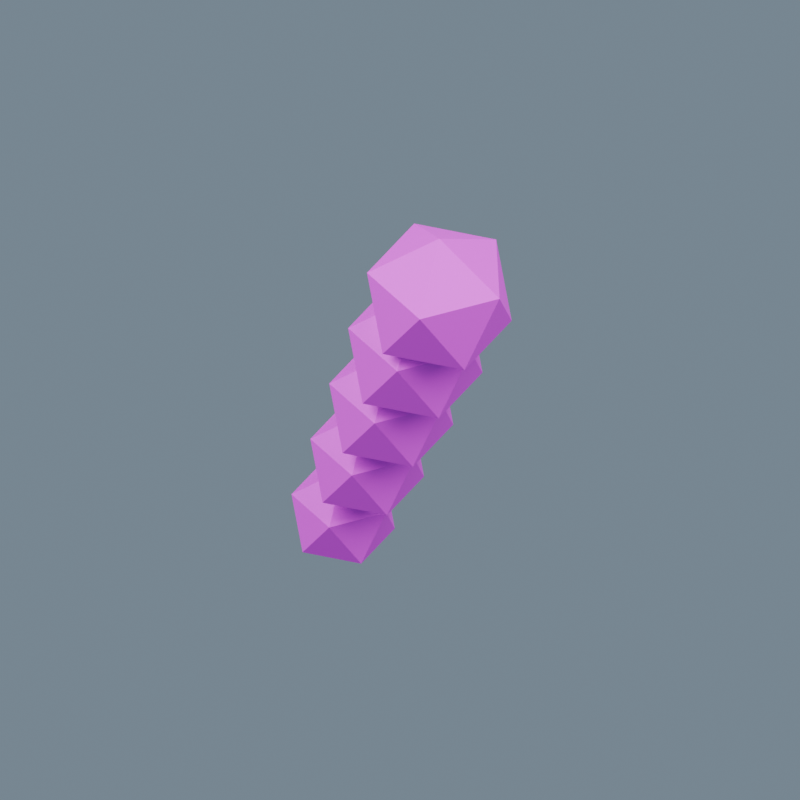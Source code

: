 # Source: FX_DamageSmoke.blend  (saved by Blender 5.2.44; exported with 4.5.12 LTS)
import bpy
from mathutils import Matrix  # noqa: F401  (used for matrix-valued properties, if any)

bpy.ops.wm.read_factory_settings(use_empty=True)
scene = bpy.context.scene
scene.name = 'FX_DamageSmoke_Source'

# ---- collections
col_ow_fx_damagesmoke = bpy.data.collections.new('OW_FX_DamageSmoke'); scene.collection.children.link(col_ow_fx_damagesmoke)

# ---- images (referenced by path relative to the original .blend; pixels are not part of the script)
import os
ASSET_DIR = os.environ.get("B2B_ASSET_DIR", "")  # directory of the original .blend (textures are referenced by path, not embedded)
HERE = os.path.dirname(os.path.abspath(__file__))  # packed textures are extracted next to this script under _unpacked/

def load_image(name, relpath, width, height, colorspace="sRGB"):
    """Load a texture the original file referenced (path relative to the .blend, or extracted next to this script)."""
    p = next((c for c in (os.path.join(HERE, relpath), os.path.join(ASSET_DIR, relpath)) if relpath and os.path.exists(c)), "")
    if p:
        img = bpy.data.images.load(p, check_existing=True)
        img.name = name
    else:  # same state as the original file: an image datablock whose file is absent (Cycles renders it pink)
        img = bpy.data.images.new(name, width, height)
        img.source = "FILE"
        img.filepath = "//" + (relpath or name)
    img.colorspace_settings.name = colorspace
    return img
img_harborpalette = load_image('HarborPalette', 'HarborPalette.png', 1024, 1024, 'sRGB')

# ---- materials (node trees are filled in below, after node groups)
mat_ow_harborpalette = bpy.data.materials.new('OW_HarborPalette')

# ---- material node trees
mat_ow_harborpalette.use_nodes = True; mat_ow_harborpalette.node_tree.nodes.clear()
_N = mat_ow_harborpalette.node_tree.nodes; _L = mat_ow_harborpalette.node_tree.links
n0 = _N.new('ShaderNodeBsdfPrincipled'); n0.name = 'Principled BSDF'; n0.location = (-200, 100)
n0.inputs[2].default_value = 0.68
n0.inputs[10].default_value = 0.005
n1 = _N.new('ShaderNodeOutputMaterial'); n1.name = 'Material Output'; n1.location = (200, 100)
n2 = _N.new('ShaderNodeTexImage'); n2.name = 'Image Texture'; n2.location = (0, 0)
n2.image = img_harborpalette
n2.interpolation = 'Closest'
_L.new(n0.outputs[0], n1.inputs[0])
_L.new(n2.outputs[0], n0.inputs[0])
n1.is_active_output = True

# ---- world
world_studio = bpy.data.worlds.new('Studio'); scene.world = world_studio
world_studio.use_nodes = True; world_studio.node_tree.nodes.clear()
_N = world_studio.node_tree.nodes; _L = world_studio.node_tree.links
n0 = _N.new('ShaderNodeBackground'); n0.name = 'Background'; n0.location = (-200, 100)
n0.inputs[0].default_value = (0.3, 0.4, 0.5, 1.0)
n0.inputs[1].default_value = 0.6
n1 = _N.new('ShaderNodeOutputWorld'); n1.name = 'World Output'; n1.location = (200, 100)
_L.new(n0.outputs[0], n1.inputs[0])
n1.is_active_output = True

# ---- cameras
cam_sourcecamera = bpy.data.cameras.new('SourceCamera')
cam_sourcecamera.type = 'ORTHO'
cam_sourcecamera.ortho_scale = 2.214

# ---- lights
light_key = bpy.data.lights.new('Key', 'AREA')
light_key.energy = 1700.0
light_key.size = 7.0
light_fill = bpy.data.lights.new('Fill', 'AREA')
light_fill.energy = 1000.0
light_fill.size = 8.0

# ---- meshes
me_icosphere_020 = bpy.data.meshes.new('Icosphere.020')
me_icosphere_020.from_pydata([(0.0, 0.0, -0.2), (0.1447, -0.1051, -0.08944), (-0.05528, -0.1701, -0.08944), (-0.1789, 0.0, -0.08944), (-0.05528, 0.1701, -0.08944), (0.1447, 0.1051, -0.08944), (0.05528, -0.1701, 0.08944), (-0.1447, -0.1051, 0.08944), (-0.1447, 0.1051, 0.08944), (0.05528, 0.1701, 0.08944), (0.1789, 0.0, 0.08944), (0.0, 0.0, 0.2)], [], [(0, 1, 2), (1, 0, 5), (0, 2, 3), (0, 3, 4), (0, 4, 5), (1, 5, 10), (2, 1, 6), (3, 2, 7), (4, 3, 8), (5, 4, 9), (1, 10, 6), (2, 6, 7), (3, 7, 8), (4, 8, 9), (5, 9, 10), (6, 10, 11), (7, 6, 11), (8, 7, 11), (9, 8, 11), (10, 9, 11)])
_uv = me_icosphere_020.uv_layers.new(name='PaletteUV')
_uv.uv.foreach_set('vector', [0.1875, 0.625, 0.1875, 0.625, 0.1875, 0.625, 0.1875, 0.625, 0.1875, 0.625, 0.1875, 0.625, 0.1875, 0.625, 0.1875, 0.625, 0.1875, 0.625, 0.1875, 0.625, 0.1875, 0.625, 0.1875, 0.625, 0.1875, 0.625, 0.1875, 0.625, 0.1875, 0.625, 0.1875, 0.625, 0.1875, 0.625, 0.1875, 0.625, 0.1875, 0.625, 0.1875, 0.625, 0.1875, 0.625, 0.1875, 0.625, 0.1875, 0.625, 0.1875, 0.625, 0.1875, 0.625, 0.1875, 0.625, 0.1875, 0.625, 0.1875, 0.625, 0.1875, 0.625, 0.1875, 0.625, 0.1875, 0.625, 0.1875, 0.625, 0.1875, 0.625, 0.1875, 0.625, 0.1875, 0.625, 0.1875, 0.625, 0.1875, 0.625, 0.1875, 0.625, 0.1875, 0.625, 0.1875, 0.625, 0.1875, 0.625, 0.1875, 0.625, 0.1875, 0.625, 0.1875, 0.625, 0.1875, 0.625, 0.1875, 0.625, 0.1875, 0.625, 0.1875, 0.625, 0.1875, 0.625, 0.1875, 0.625, 0.1875, 0.625, 0.1875, 0.625, 0.1875, 0.625, 0.1875, 0.625, 0.1875, 0.625, 0.1875, 0.625, 0.1875, 0.625, 0.1875, 0.625, 0.1875, 0.625, 0.1875, 0.625])
me_icosphere_020.materials.append(mat_ow_harborpalette)
me_icosphere_020.update()
me_icosphere_021 = bpy.data.meshes.new('Icosphere.021')
me_icosphere_021.from_pydata([(0.0, 0.0, -0.22), (0.1592, -0.1157, -0.09839), (-0.0608, -0.1871, -0.09839), (-0.1968, 0.0, -0.09839), (-0.0608, 0.1871, -0.09839), (0.1592, 0.1157, -0.09839), (0.0608, -0.1871, 0.09839), (-0.1592, -0.1157, 0.09839), (-0.1592, 0.1157, 0.09839), (0.0608, 0.1871, 0.09839), (0.1968, 0.0, 0.09839), (0.0, 0.0, 0.22)], [], [(0, 1, 2), (1, 0, 5), (0, 2, 3), (0, 3, 4), (0, 4, 5), (1, 5, 10), (2, 1, 6), (3, 2, 7), (4, 3, 8), (5, 4, 9), (1, 10, 6), (2, 6, 7), (3, 7, 8), (4, 8, 9), (5, 9, 10), (6, 10, 11), (7, 6, 11), (8, 7, 11), (9, 8, 11), (10, 9, 11)])
_uv = me_icosphere_021.uv_layers.new(name='PaletteUV')
_uv.uv.foreach_set('vector', [0.1875, 0.625, 0.1875, 0.625, 0.1875, 0.625, 0.1875, 0.625, 0.1875, 0.625, 0.1875, 0.625, 0.1875, 0.625, 0.1875, 0.625, 0.1875, 0.625, 0.1875, 0.625, 0.1875, 0.625, 0.1875, 0.625, 0.1875, 0.625, 0.1875, 0.625, 0.1875, 0.625, 0.1875, 0.625, 0.1875, 0.625, 0.1875, 0.625, 0.1875, 0.625, 0.1875, 0.625, 0.1875, 0.625, 0.1875, 0.625, 0.1875, 0.625, 0.1875, 0.625, 0.1875, 0.625, 0.1875, 0.625, 0.1875, 0.625, 0.1875, 0.625, 0.1875, 0.625, 0.1875, 0.625, 0.1875, 0.625, 0.1875, 0.625, 0.1875, 0.625, 0.1875, 0.625, 0.1875, 0.625, 0.1875, 0.625, 0.1875, 0.625, 0.1875, 0.625, 0.1875, 0.625, 0.1875, 0.625, 0.1875, 0.625, 0.1875, 0.625, 0.1875, 0.625, 0.1875, 0.625, 0.1875, 0.625, 0.1875, 0.625, 0.1875, 0.625, 0.1875, 0.625, 0.1875, 0.625, 0.1875, 0.625, 0.1875, 0.625, 0.1875, 0.625, 0.1875, 0.625, 0.1875, 0.625, 0.1875, 0.625, 0.1875, 0.625, 0.1875, 0.625, 0.1875, 0.625, 0.1875, 0.625, 0.1875, 0.625])
me_icosphere_021.materials.append(mat_ow_harborpalette)
me_icosphere_021.update()
me_icosphere_022 = bpy.data.meshes.new('Icosphere.022')
me_icosphere_022.from_pydata([(0.0, 0.0, -0.24), (0.1737, -0.1262, -0.1073), (-0.06633, -0.2042, -0.1073), (-0.2147, 0.0, -0.1073), (-0.06633, 0.2042, -0.1073), (0.1737, 0.1262, -0.1073), (0.06633, -0.2042, 0.1073), (-0.1737, -0.1262, 0.1073), (-0.1737, 0.1262, 0.1073), (0.06633, 0.2042, 0.1073), (0.2147, 0.0, 0.1073), (0.0, 0.0, 0.24)], [], [(0, 1, 2), (1, 0, 5), (0, 2, 3), (0, 3, 4), (0, 4, 5), (1, 5, 10), (2, 1, 6), (3, 2, 7), (4, 3, 8), (5, 4, 9), (1, 10, 6), (2, 6, 7), (3, 7, 8), (4, 8, 9), (5, 9, 10), (6, 10, 11), (7, 6, 11), (8, 7, 11), (9, 8, 11), (10, 9, 11)])
_uv = me_icosphere_022.uv_layers.new(name='PaletteUV')
_uv.uv.foreach_set('vector', [0.1875, 0.625, 0.1875, 0.625, 0.1875, 0.625, 0.1875, 0.625, 0.1875, 0.625, 0.1875, 0.625, 0.1875, 0.625, 0.1875, 0.625, 0.1875, 0.625, 0.1875, 0.625, 0.1875, 0.625, 0.1875, 0.625, 0.1875, 0.625, 0.1875, 0.625, 0.1875, 0.625, 0.1875, 0.625, 0.1875, 0.625, 0.1875, 0.625, 0.1875, 0.625, 0.1875, 0.625, 0.1875, 0.625, 0.1875, 0.625, 0.1875, 0.625, 0.1875, 0.625, 0.1875, 0.625, 0.1875, 0.625, 0.1875, 0.625, 0.1875, 0.625, 0.1875, 0.625, 0.1875, 0.625, 0.1875, 0.625, 0.1875, 0.625, 0.1875, 0.625, 0.1875, 0.625, 0.1875, 0.625, 0.1875, 0.625, 0.1875, 0.625, 0.1875, 0.625, 0.1875, 0.625, 0.1875, 0.625, 0.1875, 0.625, 0.1875, 0.625, 0.1875, 0.625, 0.1875, 0.625, 0.1875, 0.625, 0.1875, 0.625, 0.1875, 0.625, 0.1875, 0.625, 0.1875, 0.625, 0.1875, 0.625, 0.1875, 0.625, 0.1875, 0.625, 0.1875, 0.625, 0.1875, 0.625, 0.1875, 0.625, 0.1875, 0.625, 0.1875, 0.625, 0.1875, 0.625, 0.1875, 0.625, 0.1875, 0.625])
me_icosphere_022.materials.append(mat_ow_harborpalette)
me_icosphere_022.update()
me_icosphere_023 = bpy.data.meshes.new('Icosphere.023')
me_icosphere_023.from_pydata([(0.0, 0.0, -0.26), (0.1881, -0.1367, -0.1163), (-0.07186, -0.2212, -0.1163), (-0.2326, 0.0, -0.1163), (-0.07186, 0.2212, -0.1163), (0.1881, 0.1367, -0.1163), (0.07186, -0.2212, 0.1163), (-0.1881, -0.1367, 0.1163), (-0.1881, 0.1367, 0.1163), (0.07186, 0.2212, 0.1163), (0.2326, 0.0, 0.1163), (0.0, 0.0, 0.26)], [], [(0, 1, 2), (1, 0, 5), (0, 2, 3), (0, 3, 4), (0, 4, 5), (1, 5, 10), (2, 1, 6), (3, 2, 7), (4, 3, 8), (5, 4, 9), (1, 10, 6), (2, 6, 7), (3, 7, 8), (4, 8, 9), (5, 9, 10), (6, 10, 11), (7, 6, 11), (8, 7, 11), (9, 8, 11), (10, 9, 11)])
_uv = me_icosphere_023.uv_layers.new(name='PaletteUV')
_uv.uv.foreach_set('vector', [0.1875, 0.625, 0.1875, 0.625, 0.1875, 0.625, 0.1875, 0.625, 0.1875, 0.625, 0.1875, 0.625, 0.1875, 0.625, 0.1875, 0.625, 0.1875, 0.625, 0.1875, 0.625, 0.1875, 0.625, 0.1875, 0.625, 0.1875, 0.625, 0.1875, 0.625, 0.1875, 0.625, 0.1875, 0.625, 0.1875, 0.625, 0.1875, 0.625, 0.1875, 0.625, 0.1875, 0.625, 0.1875, 0.625, 0.1875, 0.625, 0.1875, 0.625, 0.1875, 0.625, 0.1875, 0.625, 0.1875, 0.625, 0.1875, 0.625, 0.1875, 0.625, 0.1875, 0.625, 0.1875, 0.625, 0.1875, 0.625, 0.1875, 0.625, 0.1875, 0.625, 0.1875, 0.625, 0.1875, 0.625, 0.1875, 0.625, 0.1875, 0.625, 0.1875, 0.625, 0.1875, 0.625, 0.1875, 0.625, 0.1875, 0.625, 0.1875, 0.625, 0.1875, 0.625, 0.1875, 0.625, 0.1875, 0.625, 0.1875, 0.625, 0.1875, 0.625, 0.1875, 0.625, 0.1875, 0.625, 0.1875, 0.625, 0.1875, 0.625, 0.1875, 0.625, 0.1875, 0.625, 0.1875, 0.625, 0.1875, 0.625, 0.1875, 0.625, 0.1875, 0.625, 0.1875, 0.625, 0.1875, 0.625, 0.1875, 0.625])
me_icosphere_023.materials.append(mat_ow_harborpalette)
me_icosphere_023.update()
me_icosphere_024 = bpy.data.meshes.new('Icosphere.024')
me_icosphere_024.from_pydata([(0.0, 0.0, -0.28), (0.2026, -0.1472, -0.1252), (-0.07739, -0.2382, -0.1252), (-0.2504, 0.0, -0.1252), (-0.07739, 0.2382, -0.1252), (0.2026, 0.1472, -0.1252), (0.07739, -0.2382, 0.1252), (-0.2026, -0.1472, 0.1252), (-0.2026, 0.1472, 0.1252), (0.07739, 0.2382, 0.1252), (0.2504, 0.0, 0.1252), (0.0, 0.0, 0.28)], [], [(0, 1, 2), (1, 0, 5), (0, 2, 3), (0, 3, 4), (0, 4, 5), (1, 5, 10), (2, 1, 6), (3, 2, 7), (4, 3, 8), (5, 4, 9), (1, 10, 6), (2, 6, 7), (3, 7, 8), (4, 8, 9), (5, 9, 10), (6, 10, 11), (7, 6, 11), (8, 7, 11), (9, 8, 11), (10, 9, 11)])
_uv = me_icosphere_024.uv_layers.new(name='PaletteUV')
_uv.uv.foreach_set('vector', [0.1875, 0.625, 0.1875, 0.625, 0.1875, 0.625, 0.1875, 0.625, 0.1875, 0.625, 0.1875, 0.625, 0.1875, 0.625, 0.1875, 0.625, 0.1875, 0.625, 0.1875, 0.625, 0.1875, 0.625, 0.1875, 0.625, 0.1875, 0.625, 0.1875, 0.625, 0.1875, 0.625, 0.1875, 0.625, 0.1875, 0.625, 0.1875, 0.625, 0.1875, 0.625, 0.1875, 0.625, 0.1875, 0.625, 0.1875, 0.625, 0.1875, 0.625, 0.1875, 0.625, 0.1875, 0.625, 0.1875, 0.625, 0.1875, 0.625, 0.1875, 0.625, 0.1875, 0.625, 0.1875, 0.625, 0.1875, 0.625, 0.1875, 0.625, 0.1875, 0.625, 0.1875, 0.625, 0.1875, 0.625, 0.1875, 0.625, 0.1875, 0.625, 0.1875, 0.625, 0.1875, 0.625, 0.1875, 0.625, 0.1875, 0.625, 0.1875, 0.625, 0.1875, 0.625, 0.1875, 0.625, 0.1875, 0.625, 0.1875, 0.625, 0.1875, 0.625, 0.1875, 0.625, 0.1875, 0.625, 0.1875, 0.625, 0.1875, 0.625, 0.1875, 0.625, 0.1875, 0.625, 0.1875, 0.625, 0.1875, 0.625, 0.1875, 0.625, 0.1875, 0.625, 0.1875, 0.625, 0.1875, 0.625, 0.1875, 0.625])
me_icosphere_024.materials.append(mat_ow_harborpalette)
me_icosphere_024.update()

# ---- objects
ob_sourcecamera = bpy.data.objects.new('SourceCamera', cam_sourcecamera)
ob_key = bpy.data.objects.new('Key', light_key)
ob_fill = bpy.data.objects.new('Fill', light_fill)
ob_fx_damagesmoke = bpy.data.objects.new('FX_DamageSmoke', None)
ob_smoke_puff = bpy.data.objects.new('Smoke puff', me_icosphere_020)
ob_smoke_puff_001 = bpy.data.objects.new('Smoke puff.001', me_icosphere_021)
ob_smoke_puff_002 = bpy.data.objects.new('Smoke puff.002', me_icosphere_022)
ob_smoke_puff_003 = bpy.data.objects.new('Smoke puff.003', me_icosphere_023)
ob_smoke_puff_004 = bpy.data.objects.new('Smoke puff.004', me_icosphere_024)

# ---- transforms, parenting, visibility, modifiers, constraints
ob_sourcecamera.location = (8.189, -12.0, 14.73)
ob_sourcecamera.rotation_euler = (0.8003, -1.699e-08, 0.588)
ob_key.location = (-3.811, -6.0, 10.73)
ob_key.rotation_euler = (0.6248, 1.791e-08, -0.588)
ob_fill.location = (5.189, 2.0, 8.732)
ob_fill.rotation_euler = (0.5925, 5.951e-08, 1.951)
ob_fx_damagesmoke.location = (0.0, 0.0, 0.0)
ob_smoke_puff.parent = ob_fx_damagesmoke
ob_smoke_puff.location = (0.0, 0.0, 0.2)
ob_smoke_puff.scale = (0.8, 0.8, 0.8)
ob_smoke_puff_001.parent = ob_fx_damagesmoke
ob_smoke_puff_001.location = (0.08, 0.0, 0.45)
ob_smoke_puff_001.scale = (0.8, 0.8, 0.8)
ob_smoke_puff_002.parent = ob_fx_damagesmoke
ob_smoke_puff_002.location = (0.16, 0.0, 0.7)
ob_smoke_puff_002.scale = (0.8, 0.8, 0.8)
ob_smoke_puff_003.parent = ob_fx_damagesmoke
ob_smoke_puff_003.location = (0.24, 0.0, 0.95)
ob_smoke_puff_003.scale = (0.8, 0.8, 0.8)
ob_smoke_puff_004.parent = ob_fx_damagesmoke
ob_smoke_puff_004.location = (0.32, 0.0, 1.2)
ob_smoke_puff_004.scale = (0.8, 0.8, 0.8)

# ---- collection membership
scene.collection.objects.link(ob_sourcecamera)
scene.collection.objects.link(ob_key)
scene.collection.objects.link(ob_fill)
col_ow_fx_damagesmoke.objects.link(ob_fx_damagesmoke)
col_ow_fx_damagesmoke.objects.link(ob_smoke_puff)
col_ow_fx_damagesmoke.objects.link(ob_smoke_puff_001)
col_ow_fx_damagesmoke.objects.link(ob_smoke_puff_002)
col_ow_fx_damagesmoke.objects.link(ob_smoke_puff_003)
col_ow_fx_damagesmoke.objects.link(ob_smoke_puff_004)

# ---- scene / render settings (as saved in the file)
scene.camera = ob_sourcecamera
scene.frame_start = 1; scene.frame_end = 121; scene.frame_set(1)
scene.render.engine = 'BLENDER_EEVEE_NEXT'
scene.render.resolution_x = 384
scene.render.resolution_y = 384
scene.render.fps = 30
scene.render.film_transparent = True
scene.render.bake_bias = 0.0
scene.render.bake_samples = 0
scene.render.compositor_device = 'GPU'
scene.eevee.use_volume_custom_range = False
scene.eevee.fast_gi_thickness_near = 0.1
scene.eevee.fast_gi_thickness_far = 0.0
scene.eevee.ray_tracing_options.screen_trace_thickness = 0.1
bpy.context.view_layer.update()
